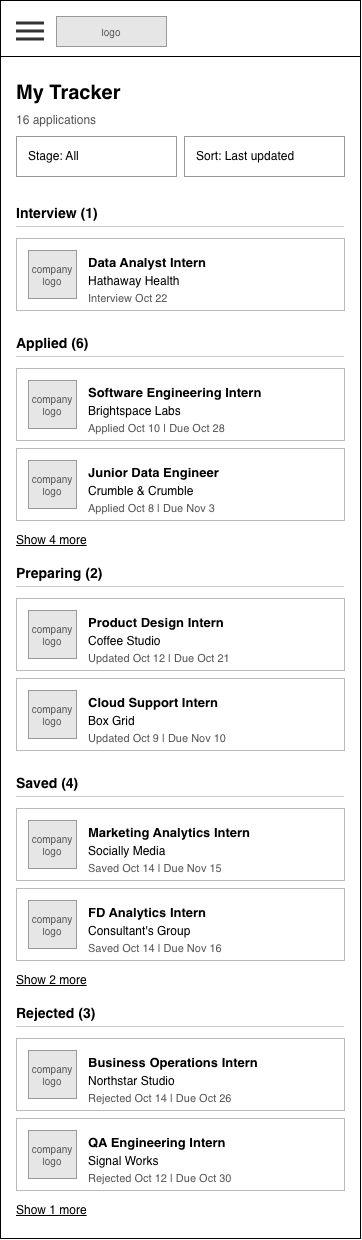

The diagram above was exported from draw.io. Its source (the exported page's mxGraphModel, read from the mxfile embedded in the PNG):
<mxGraphModel dx="379" dy="405" grid="1" gridSize="8" guides="1" tooltips="1" connect="1" arrows="1" fold="1" page="0" pageScale="1" pageWidth="850" pageHeight="1100" math="0" shadow="0">
  <root>
    <mxCell id="0" />
    <mxCell id="1" parent="0" />
    <mxCell id="wf15-2" parent="1" style="html=1;whiteSpace=wrap;fontFamily=Helvetica;rounded=0;fillColor=#FFFFFF;strokeColor=#000000;" value="" vertex="1">
      <mxGeometry height="1238" width="360" as="geometry" />
    </mxCell>
    <mxCell id="wf15-7" parent="1" style="html=1;whiteSpace=wrap;fontFamily=Helvetica;fillColor=#000000;strokeColor=none;rounded=0;" value="" vertex="1">
      <mxGeometry height="1" width="360" y="56" as="geometry" />
    </mxCell>
    <mxCell id="wf15-8" parent="1" style="html=1;whiteSpace=wrap;fontFamily=Helvetica;text;strokeColor=none;fillColor=none;spacing=0;overflow=visible;fontSize=20;fontStyle=1;fontColor=#000000;align=left;verticalAlign=top;rounded=0;" value="My Tracker" vertex="1">
      <mxGeometry height="28" width="328" x="16" y="76" as="geometry" />
    </mxCell>
    <mxCell id="wf15-9" parent="1" style="html=1;whiteSpace=wrap;fontFamily=Helvetica;text;strokeColor=none;fillColor=none;spacing=0;overflow=visible;fontSize=12;fontStyle=0;fontColor=#555555;align=left;verticalAlign=top;rounded=0;" value="16 applications" vertex="1">
      <mxGeometry height="16" width="328" x="16" y="108" as="geometry" />
    </mxCell>
    <mxCell id="wf15-10" parent="1" style="html=1;whiteSpace=wrap;fontFamily=Helvetica;rounded=0;fillColor=#FFFFFF;strokeColor=#999999;align=left;verticalAlign=middle;spacingLeft=10;spacingTop=0;spacingRight=10;fontSize=12;fontColor=#000000;" value="Stage: All" vertex="1">
      <mxGeometry height="40" width="160" x="16" y="136" as="geometry" />
    </mxCell>
    <mxCell id="wf15-12" parent="1" style="html=1;whiteSpace=wrap;fontFamily=Helvetica;rounded=0;fillColor=#FFFFFF;strokeColor=#999999;align=left;verticalAlign=middle;spacingLeft=10;spacingTop=0;spacingRight=10;fontSize=12;fontColor=#000000;" value="Sort: Last updated" vertex="1">
      <mxGeometry height="40" width="160" x="184" y="136" as="geometry" />
    </mxCell>
    <mxCell id="wf15-14" parent="1" style="html=1;whiteSpace=wrap;fontFamily=Helvetica;text;strokeColor=none;fillColor=none;spacing=0;overflow=visible;fontSize=14;fontStyle=1;fontColor=#000000;align=left;verticalAlign=top;rounded=0;" value="Interview (1)" vertex="1">
      <mxGeometry height="18" width="328" x="16" y="200" as="geometry" />
    </mxCell>
    <mxCell id="wf15-15" parent="1" style="html=1;whiteSpace=wrap;fontFamily=Helvetica;rounded=0;fillColor=#CCCCCC;strokeColor=none;" value="" vertex="1">
      <mxGeometry height="1" width="328" x="16" y="226" as="geometry" />
    </mxCell>
    <mxCell id="wf15-16" parent="1" style="html=1;whiteSpace=wrap;fontFamily=Helvetica;rounded=0;arcSize=0;absoluteArcSize=0;fillColor=#FFFFFF;strokeColor=#BBBBBB;" value="" vertex="1">
      <mxGeometry height="72" width="328" x="16" y="238" as="geometry" />
    </mxCell>
    <mxCell id="wf15-17" parent="1" style="html=1;whiteSpace=wrap;fontFamily=Helvetica;rounded=0;fillColor=#E6E6E6;strokeColor=#999999;fontColor=#555555;fontSize=10;" value="company logo" vertex="1">
      <mxGeometry height="48" width="48" x="28" y="250" as="geometry" />
    </mxCell>
    <mxCell id="wf15-18" parent="1" style="html=1;whiteSpace=wrap;fontFamily=Helvetica;text;strokeColor=none;fillColor=none;spacing=0;overflow=visible;fontSize=13;fontStyle=1;fontColor=#000000;align=left;verticalAlign=top;rounded=0;" value="Data Analyst Intern" vertex="1">
      <mxGeometry height="18" width="244" x="88" y="250" as="geometry" />
    </mxCell>
    <mxCell id="wf15-19" parent="1" style="html=1;whiteSpace=wrap;fontFamily=Helvetica;text;strokeColor=none;fillColor=none;spacing=0;overflow=visible;fontSize=12;fontStyle=0;fontColor=#000000;align=left;verticalAlign=top;rounded=0;" value="Hathaway Health" vertex="1">
      <mxGeometry height="16" width="244" x="88" y="269" as="geometry" />
    </mxCell>
    <mxCell id="wf15-20" parent="1" style="html=1;whiteSpace=wrap;fontFamily=Helvetica;text;strokeColor=none;fillColor=none;spacing=0;overflow=visible;fontSize=11;fontStyle=0;fontColor=#555555;align=left;verticalAlign=top;rounded=0;" value="Interview Oct 22&amp;nbsp;" vertex="1">
      <mxGeometry height="16" width="244" x="88" y="287" as="geometry" />
    </mxCell>
    <mxCell id="wf15-21" parent="1" style="html=1;whiteSpace=wrap;fontFamily=Helvetica;text;strokeColor=none;fillColor=none;spacing=0;overflow=visible;fontSize=14;fontStyle=1;fontColor=#000000;align=left;verticalAlign=top;rounded=0;" value="Applied (6)" vertex="1">
      <mxGeometry height="18" width="328" x="16" y="330" as="geometry" />
    </mxCell>
    <mxCell id="wf15-22" parent="1" style="html=1;whiteSpace=wrap;fontFamily=Helvetica;rounded=0;fillColor=#CCCCCC;strokeColor=none;" value="" vertex="1">
      <mxGeometry height="1" width="328" x="16" y="356" as="geometry" />
    </mxCell>
    <mxCell id="wf15-23" parent="1" style="html=1;whiteSpace=wrap;fontFamily=Helvetica;rounded=0;arcSize=0;absoluteArcSize=0;fillColor=#FFFFFF;strokeColor=#BBBBBB;" value="" vertex="1">
      <mxGeometry height="72" width="328" x="16" y="368" as="geometry" />
    </mxCell>
    <mxCell id="wf15-24" parent="1" style="html=1;whiteSpace=wrap;fontFamily=Helvetica;rounded=0;fillColor=#E6E6E6;strokeColor=#999999;fontColor=#555555;fontSize=10;" value="company logo" vertex="1">
      <mxGeometry height="48" width="48" x="28" y="380" as="geometry" />
    </mxCell>
    <mxCell id="wf15-25" parent="1" style="html=1;whiteSpace=wrap;fontFamily=Helvetica;text;strokeColor=none;fillColor=none;spacing=0;overflow=visible;fontSize=13;fontStyle=1;fontColor=#000000;align=left;verticalAlign=top;rounded=0;" value="Software Engineering Intern" vertex="1">
      <mxGeometry height="18" width="244" x="88" y="380" as="geometry" />
    </mxCell>
    <mxCell id="wf15-26" parent="1" style="html=1;whiteSpace=wrap;fontFamily=Helvetica;text;strokeColor=none;fillColor=none;spacing=0;overflow=visible;fontSize=12;fontStyle=0;fontColor=#000000;align=left;verticalAlign=top;rounded=0;" value="Brightspace Labs" vertex="1">
      <mxGeometry height="16" width="244" x="88" y="399" as="geometry" />
    </mxCell>
    <mxCell id="wf15-27" parent="1" style="html=1;whiteSpace=wrap;fontFamily=Helvetica;text;strokeColor=none;fillColor=none;spacing=0;overflow=visible;fontSize=11;fontStyle=0;fontColor=#555555;align=left;verticalAlign=top;rounded=0;" value="Applied Oct 10 | Due Oct 28" vertex="1">
      <mxGeometry height="16" width="244" x="88" y="417" as="geometry" />
    </mxCell>
    <mxCell id="wf15-28" parent="1" style="html=1;whiteSpace=wrap;fontFamily=Helvetica;rounded=0;arcSize=0;absoluteArcSize=0;fillColor=#FFFFFF;strokeColor=#BBBBBB;" value="" vertex="1">
      <mxGeometry height="72" width="328" x="16" y="448" as="geometry" />
    </mxCell>
    <mxCell id="wf15-29" parent="1" style="html=1;whiteSpace=wrap;fontFamily=Helvetica;rounded=0;fillColor=#E6E6E6;strokeColor=#999999;fontColor=#555555;fontSize=10;" value="company logo" vertex="1">
      <mxGeometry height="48" width="48" x="28" y="460" as="geometry" />
    </mxCell>
    <mxCell id="wf15-30" parent="1" style="html=1;whiteSpace=wrap;fontFamily=Helvetica;text;strokeColor=none;fillColor=none;spacing=0;overflow=visible;fontSize=13;fontStyle=1;fontColor=#000000;align=left;verticalAlign=top;rounded=0;" value="Junior Data Engineer" vertex="1">
      <mxGeometry height="18" width="244" x="88" y="460" as="geometry" />
    </mxCell>
    <mxCell id="wf15-31" parent="1" style="html=1;whiteSpace=wrap;fontFamily=Helvetica;text;strokeColor=none;fillColor=none;spacing=0;overflow=visible;fontSize=12;fontStyle=0;fontColor=#000000;align=left;verticalAlign=top;rounded=0;" value="Crumble &amp;amp; Crumble" vertex="1">
      <mxGeometry height="16" width="244" x="88" y="479" as="geometry" />
    </mxCell>
    <mxCell id="wf15-32" parent="1" style="html=1;whiteSpace=wrap;fontFamily=Helvetica;text;strokeColor=none;fillColor=none;spacing=0;overflow=visible;fontSize=11;fontStyle=0;fontColor=#555555;align=left;verticalAlign=top;rounded=0;" value="Applied Oct 8 | Due Nov 3" vertex="1">
      <mxGeometry height="16" width="244" x="88" y="497" as="geometry" />
    </mxCell>
    <mxCell id="wf15-33" parent="1" style="html=1;whiteSpace=wrap;fontFamily=Helvetica;text;strokeColor=none;fillColor=none;spacing=0;overflow=visible;fontSize=12;fontStyle=4;fontColor=#000000;align=left;verticalAlign=top;rounded=0;" value="Show 4 more" vertex="1">
      <mxGeometry height="16" width="328" x="16" y="528" as="geometry" />
    </mxCell>
    <mxCell id="wf15-34" parent="1" style="html=1;whiteSpace=wrap;fontFamily=Helvetica;text;strokeColor=none;fillColor=none;spacing=0;overflow=visible;fontSize=14;fontStyle=1;fontColor=#000000;align=left;verticalAlign=top;rounded=0;" value="Preparing (2)" vertex="1">
      <mxGeometry height="18" width="328" x="16" y="560" as="geometry" />
    </mxCell>
    <mxCell id="wf15-35" parent="1" style="html=1;whiteSpace=wrap;fontFamily=Helvetica;rounded=0;fillColor=#CCCCCC;strokeColor=none;" value="" vertex="1">
      <mxGeometry height="1" width="328" x="16" y="586" as="geometry" />
    </mxCell>
    <mxCell id="wf15-36" parent="1" style="html=1;whiteSpace=wrap;fontFamily=Helvetica;rounded=0;arcSize=0;absoluteArcSize=0;fillColor=#FFFFFF;strokeColor=#BBBBBB;" value="" vertex="1">
      <mxGeometry height="72" width="328" x="16" y="598" as="geometry" />
    </mxCell>
    <mxCell id="wf15-37" parent="1" style="html=1;whiteSpace=wrap;fontFamily=Helvetica;rounded=0;fillColor=#E6E6E6;strokeColor=#999999;fontColor=#555555;fontSize=10;" value="company logo" vertex="1">
      <mxGeometry height="48" width="48" x="28" y="610" as="geometry" />
    </mxCell>
    <mxCell id="wf15-38" parent="1" style="html=1;whiteSpace=wrap;fontFamily=Helvetica;text;strokeColor=none;fillColor=none;spacing=0;overflow=visible;fontSize=13;fontStyle=1;fontColor=#000000;align=left;verticalAlign=top;rounded=0;" value="Product Design Intern" vertex="1">
      <mxGeometry height="18" width="244" x="88" y="610" as="geometry" />
    </mxCell>
    <mxCell id="wf15-39" parent="1" style="html=1;whiteSpace=wrap;fontFamily=Helvetica;text;strokeColor=none;fillColor=none;spacing=0;overflow=visible;fontSize=12;fontStyle=0;fontColor=#000000;align=left;verticalAlign=top;rounded=0;" value="Coffee Studio" vertex="1">
      <mxGeometry height="16" width="244" x="88" y="629" as="geometry" />
    </mxCell>
    <mxCell id="wf15-40" parent="1" style="html=1;whiteSpace=wrap;fontFamily=Helvetica;text;strokeColor=none;fillColor=none;spacing=0;overflow=visible;fontSize=11;fontStyle=0;fontColor=#555555;align=left;verticalAlign=top;rounded=0;" value="Updated Oct 12 | Due Oct 21" vertex="1">
      <mxGeometry height="16" width="244" x="88" y="647" as="geometry" />
    </mxCell>
    <mxCell id="wf15-41" parent="1" style="html=1;whiteSpace=wrap;fontFamily=Helvetica;rounded=0;arcSize=0;absoluteArcSize=0;fillColor=#FFFFFF;strokeColor=#BBBBBB;" value="" vertex="1">
      <mxGeometry height="72" width="328" x="16" y="678" as="geometry" />
    </mxCell>
    <mxCell id="wf15-42" parent="1" style="html=1;whiteSpace=wrap;fontFamily=Helvetica;rounded=0;fillColor=#E6E6E6;strokeColor=#999999;fontColor=#555555;fontSize=10;" value="company logo" vertex="1">
      <mxGeometry height="48" width="48" x="28" y="690" as="geometry" />
    </mxCell>
    <mxCell id="wf15-43" parent="1" style="html=1;whiteSpace=wrap;fontFamily=Helvetica;text;strokeColor=none;fillColor=none;spacing=0;overflow=visible;fontSize=13;fontStyle=1;fontColor=#000000;align=left;verticalAlign=top;rounded=0;" value="Cloud Support Intern" vertex="1">
      <mxGeometry height="18" width="244" x="88" y="690" as="geometry" />
    </mxCell>
    <mxCell id="wf15-44" parent="1" style="html=1;whiteSpace=wrap;fontFamily=Helvetica;text;strokeColor=none;fillColor=none;spacing=0;overflow=visible;fontSize=12;fontStyle=0;fontColor=#000000;align=left;verticalAlign=top;rounded=0;" value="Box Grid" vertex="1">
      <mxGeometry height="16" width="244" x="88" y="709" as="geometry" />
    </mxCell>
    <mxCell id="wf15-45" parent="1" style="html=1;whiteSpace=wrap;fontFamily=Helvetica;text;strokeColor=none;fillColor=none;spacing=0;overflow=visible;fontSize=11;fontStyle=0;fontColor=#555555;align=left;verticalAlign=top;rounded=0;" value="Updated Oct 9 | Due Nov 10" vertex="1">
      <mxGeometry height="16" width="244" x="88" y="727" as="geometry" />
    </mxCell>
    <mxCell id="wf15-46" parent="1" style="html=1;whiteSpace=wrap;fontFamily=Helvetica;text;strokeColor=none;fillColor=none;spacing=0;overflow=visible;fontSize=14;fontStyle=1;fontColor=#000000;align=left;verticalAlign=top;rounded=0;" value="Saved (4)" vertex="1">
      <mxGeometry height="18" width="328" x="16" y="770" as="geometry" />
    </mxCell>
    <mxCell id="wf15-47" parent="1" style="html=1;whiteSpace=wrap;fontFamily=Helvetica;rounded=0;fillColor=#CCCCCC;strokeColor=none;" value="" vertex="1">
      <mxGeometry height="1" width="328" x="16" y="796" as="geometry" />
    </mxCell>
    <mxCell id="wf15-48" parent="1" style="html=1;whiteSpace=wrap;fontFamily=Helvetica;rounded=0;arcSize=0;absoluteArcSize=0;fillColor=#FFFFFF;strokeColor=#BBBBBB;" value="" vertex="1">
      <mxGeometry height="72" width="328" x="16" y="808" as="geometry" />
    </mxCell>
    <mxCell id="wf15-49" parent="1" style="html=1;whiteSpace=wrap;fontFamily=Helvetica;rounded=0;fillColor=#E6E6E6;strokeColor=#999999;fontColor=#555555;fontSize=10;" value="company logo" vertex="1">
      <mxGeometry height="48" width="48" x="28" y="820" as="geometry" />
    </mxCell>
    <mxCell id="wf15-50" parent="1" style="html=1;whiteSpace=wrap;fontFamily=Helvetica;text;strokeColor=none;fillColor=none;spacing=0;overflow=visible;fontSize=13;fontStyle=1;fontColor=#000000;align=left;verticalAlign=top;rounded=0;" value="Marketing Analytics Intern" vertex="1">
      <mxGeometry height="18" width="244" x="88" y="820" as="geometry" />
    </mxCell>
    <mxCell id="wf15-51" parent="1" style="html=1;whiteSpace=wrap;fontFamily=Helvetica;text;strokeColor=none;fillColor=none;spacing=0;overflow=visible;fontSize=12;fontStyle=0;fontColor=#000000;align=left;verticalAlign=top;rounded=0;" value="Socially Media" vertex="1">
      <mxGeometry height="16" width="244" x="88" y="839" as="geometry" />
    </mxCell>
    <mxCell id="wf15-52" parent="1" style="html=1;whiteSpace=wrap;fontFamily=Helvetica;text;strokeColor=none;fillColor=none;spacing=0;overflow=visible;fontSize=11;fontStyle=0;fontColor=#555555;align=left;verticalAlign=top;rounded=0;" value="Saved Oct 14 | Due Nov 15" vertex="1">
      <mxGeometry height="16" width="244" x="88" y="857" as="geometry" />
    </mxCell>
    <mxCell id="wf15-53" parent="1" style="html=1;whiteSpace=wrap;fontFamily=Helvetica;text;strokeColor=none;fillColor=none;spacing=0;overflow=visible;fontSize=12;fontStyle=4;fontColor=#000000;align=left;verticalAlign=top;rounded=0;" value="Show 2 more" vertex="1">
      <mxGeometry height="16" width="328" x="16" y="968" as="geometry" />
    </mxCell>
    <mxCell id="wf15-57" parent="1" style="html=1;whiteSpace=wrap;fontFamily=Helvetica;text;strokeColor=none;fillColor=none;spacing=0;overflow=visible;fontSize=14;fontStyle=1;fontColor=#000000;align=left;verticalAlign=top;rounded=0;" value="Rejected (3)" vertex="1">
      <mxGeometry height="18" width="328" x="16" y="1000" as="geometry" />
    </mxCell>
    <mxCell id="wf15-58" parent="1" style="html=1;whiteSpace=wrap;fontFamily=Helvetica;rounded=0;fillColor=#CCCCCC;strokeColor=none;" value="" vertex="1">
      <mxGeometry height="1" width="328" x="16" y="1026" as="geometry" />
    </mxCell>
    <mxCell id="wf15-59" parent="1" style="html=1;whiteSpace=wrap;fontFamily=Helvetica;text;strokeColor=none;fillColor=none;spacing=0;overflow=visible;fontSize=12;fontStyle=4;fontColor=#000000;align=left;verticalAlign=top;rounded=0;" value="Show 1 more" vertex="1">
      <mxGeometry height="16" width="328" x="16" y="1198" as="geometry" />
    </mxCell>
    <mxCell id="zUCRStYhsNDiWJvBG7i7-1" parent="1" style="html=1;whiteSpace=wrap;fontFamily=Helvetica;rounded=0;arcSize=0;absoluteArcSize=0;fillColor=#FFFFFF;strokeColor=#BBBBBB;" value="" vertex="1">
      <mxGeometry height="72" width="328" x="16" y="888" as="geometry" />
    </mxCell>
    <mxCell id="zUCRStYhsNDiWJvBG7i7-2" parent="1" style="html=1;whiteSpace=wrap;fontFamily=Helvetica;rounded=0;fillColor=#E6E6E6;strokeColor=#999999;fontColor=#555555;fontSize=10;" value="company logo" vertex="1">
      <mxGeometry height="48" width="48" x="28" y="900" as="geometry" />
    </mxCell>
    <mxCell id="zUCRStYhsNDiWJvBG7i7-3" parent="1" style="html=1;whiteSpace=wrap;fontFamily=Helvetica;text;strokeColor=none;fillColor=none;spacing=0;overflow=visible;fontSize=13;fontStyle=1;fontColor=#000000;align=left;verticalAlign=top;rounded=0;" value="FD Analytics Intern" vertex="1">
      <mxGeometry height="18" width="244" x="88" y="900" as="geometry" />
    </mxCell>
    <mxCell id="zUCRStYhsNDiWJvBG7i7-4" parent="1" style="html=1;whiteSpace=wrap;fontFamily=Helvetica;text;strokeColor=none;fillColor=none;spacing=0;overflow=visible;fontSize=12;fontStyle=0;fontColor=#000000;align=left;verticalAlign=top;rounded=0;" value="Consultant's Group" vertex="1">
      <mxGeometry height="16" width="244" x="88" y="919" as="geometry" />
    </mxCell>
    <mxCell id="zUCRStYhsNDiWJvBG7i7-5" parent="1" style="html=1;whiteSpace=wrap;fontFamily=Helvetica;text;strokeColor=none;fillColor=none;spacing=0;overflow=visible;fontSize=11;fontStyle=0;fontColor=#555555;align=left;verticalAlign=top;rounded=0;" value="Saved Oct 14 | Due Nov 16" vertex="1">
      <mxGeometry height="16" width="244" x="88" y="937" as="geometry" />
    </mxCell>
    <mxCell id="tracker-rejected-a-0" parent="1" style="html=1;whiteSpace=wrap;fontFamily=Helvetica;rounded=0;arcSize=0;absoluteArcSize=0;fillColor=#FFFFFF;strokeColor=#BBBBBB;" value="" vertex="1">
      <mxGeometry height="72" width="328" x="16" y="1038" as="geometry" />
    </mxCell>
    <mxCell id="tracker-rejected-a-1" parent="1" style="html=1;whiteSpace=wrap;fontFamily=Helvetica;rounded=0;fillColor=#E6E6E6;strokeColor=#999999;fontColor=#555555;fontSize=10;" value="company logo" vertex="1">
      <mxGeometry height="48" width="48" x="28" y="1050" as="geometry" />
    </mxCell>
    <mxCell id="tracker-rejected-a-2" parent="1" style="html=1;whiteSpace=wrap;fontFamily=Helvetica;text;strokeColor=none;fillColor=none;spacing=0;overflow=visible;fontSize=13;fontStyle=1;fontColor=#000000;align=left;verticalAlign=top;rounded=0;" value="Business Operations Intern" vertex="1">
      <mxGeometry height="18" width="244" x="88" y="1050" as="geometry" />
    </mxCell>
    <mxCell id="tracker-rejected-a-3" parent="1" style="html=1;whiteSpace=wrap;fontFamily=Helvetica;text;strokeColor=none;fillColor=none;spacing=0;overflow=visible;fontSize=12;fontStyle=0;fontColor=#000000;align=left;verticalAlign=top;rounded=0;" value="Northstar Studio" vertex="1">
      <mxGeometry height="16" width="244" x="88" y="1069" as="geometry" />
    </mxCell>
    <mxCell id="tracker-rejected-a-4" parent="1" style="html=1;whiteSpace=wrap;fontFamily=Helvetica;text;strokeColor=none;fillColor=none;spacing=0;overflow=visible;fontSize=11;fontStyle=0;fontColor=#555555;align=left;verticalAlign=top;rounded=0;" value="Rejected Oct 14 | Due Oct 26" vertex="1">
      <mxGeometry height="16" width="244" x="88" y="1087" as="geometry" />
    </mxCell>
    <mxCell id="tracker-rejected-b-0" parent="1" style="html=1;whiteSpace=wrap;fontFamily=Helvetica;rounded=0;arcSize=0;absoluteArcSize=0;fillColor=#FFFFFF;strokeColor=#BBBBBB;" value="" vertex="1">
      <mxGeometry height="72" width="328" x="16" y="1118" as="geometry" />
    </mxCell>
    <mxCell id="tracker-rejected-b-1" parent="1" style="html=1;whiteSpace=wrap;fontFamily=Helvetica;rounded=0;fillColor=#E6E6E6;strokeColor=#999999;fontColor=#555555;fontSize=10;" value="company logo" vertex="1">
      <mxGeometry height="48" width="48" x="28" y="1130" as="geometry" />
    </mxCell>
    <mxCell id="tracker-rejected-b-2" parent="1" style="html=1;whiteSpace=wrap;fontFamily=Helvetica;text;strokeColor=none;fillColor=none;spacing=0;overflow=visible;fontSize=13;fontStyle=1;fontColor=#000000;align=left;verticalAlign=top;rounded=0;" value="QA Engineering Intern" vertex="1">
      <mxGeometry height="18" width="244" x="88" y="1130" as="geometry" />
    </mxCell>
    <mxCell id="tracker-rejected-b-3" parent="1" style="html=1;whiteSpace=wrap;fontFamily=Helvetica;text;strokeColor=none;fillColor=none;spacing=0;overflow=visible;fontSize=12;fontStyle=0;fontColor=#000000;align=left;verticalAlign=top;rounded=0;" value="Signal Works" vertex="1">
      <mxGeometry height="16" width="244" x="88" y="1149" as="geometry" />
    </mxCell>
    <mxCell id="tracker-rejected-b-4" parent="1" style="html=1;whiteSpace=wrap;fontFamily=Helvetica;text;strokeColor=none;fillColor=none;spacing=0;overflow=visible;fontSize=11;fontStyle=0;fontColor=#555555;align=left;verticalAlign=top;rounded=0;" value="Rejected Oct 12 | Due Oct 30" vertex="1">
      <mxGeometry height="16" width="244" x="88" y="1167" as="geometry" />
    </mxCell>
    <mxCell id="l35vIT-WCqQRj4ACSQiV-1" parent="1" style="html=1;whiteSpace=wrap;fontFamily=Helvetica;rounded=0;fillColor=#E6E6E6;strokeColor=#999999;fontColor=#555555;fontSize=10;" value="logo" vertex="1">
      <mxGeometry height="30" width="110" x="56" y="16" as="geometry" />
    </mxCell>
    <mxCell id="l35vIT-WCqQRj4ACSQiV-2" parent="1" style="html=1;whiteSpace=wrap;fontFamily=Helvetica;rounded=0;fillColor=#333333;strokeColor=none;" value="" vertex="1">
      <mxGeometry height="3" width="28" x="16" y="21.5" as="geometry" />
    </mxCell>
    <mxCell id="l35vIT-WCqQRj4ACSQiV-3" parent="1" style="html=1;whiteSpace=wrap;fontFamily=Helvetica;rounded=0;fillColor=#333333;strokeColor=none;" value="" vertex="1">
      <mxGeometry height="3" width="28" x="16" y="29.5" as="geometry" />
    </mxCell>
    <mxCell id="l35vIT-WCqQRj4ACSQiV-4" parent="1" style="html=1;whiteSpace=wrap;fontFamily=Helvetica;rounded=0;fillColor=#333333;strokeColor=none;" value="" vertex="1">
      <mxGeometry height="3" width="28" x="16" y="37.5" as="geometry" />
    </mxCell>
  </root>
</mxGraphModel>